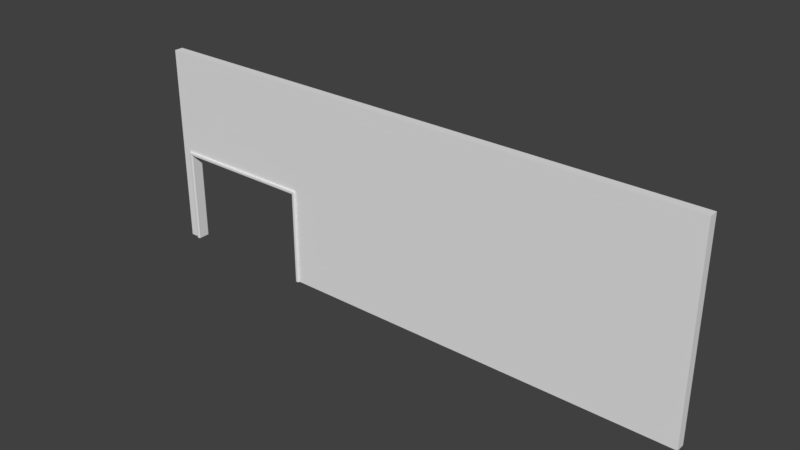 # Source: SouthWall.blend  (saved by Blender 2.79.0; exported with 4.5.12 LTS)
import bpy
from mathutils import Matrix  # noqa: F401  (used for matrix-valued properties, if any)

bpy.ops.wm.read_factory_settings(use_empty=True)
scene = bpy.context.scene
scene.name = 'Scene'

# ---- collections
col_collection_1 = bpy.data.collections.new('Collection 1'); scene.collection.children.link(col_collection_1)

# ---- world
world_world = bpy.data.worlds.new('World'); scene.world = world_world
world_world.color = (0.05088, 0.05088, 0.05088)
world_world.use_sun_shadow = False
world_world.sun_shadow_jitter_overblur = 0.0
world_world.cycles.sampling_method = 'MANUAL'

# ---- meshes
me_cube_001 = bpy.data.meshes.new('Cube.001')
me_cube_001.from_pydata([(-5.994, -0.09525, -2.152), (-5.994, -0.09525, 2.152), (-5.994, 0.09525, -2.152), (-5.994, 0.09525, 2.152), (5.994, -0.09525, -2.152), (5.994, -0.09525, 2.152), (5.994, 0.09525, -2.152), (5.994, 0.09525, 2.152), (-2.636, 0.09525, -2.152), (-2.713, 0.09525, -2.152), (-5.712, 0.09525, -2.152), (-5.789, 0.09525, -2.152), (-5.789, 0.09525, 2.152), (-5.712, 0.09525, 2.152), (-2.713, 0.09525, 2.152), (-2.636, 0.09525, 2.152), (-5.789, -0.09525, -2.152), (-5.712, -0.09525, -2.152), (-2.713, -0.09525, -2.152), (-2.636, -0.09525, -2.152), (-2.636, -0.09525, 2.152), (-2.713, -0.09525, 2.152), (-5.712, -0.09525, 2.152), (-5.789, -0.09525, 2.152), (-5.994, -0.09525, -0.1507), (-5.994, -0.09525, -0.07409), (-5.994, 0.09525, -0.07409), (-5.994, 0.09525, -0.1507), (5.994, 0.09525, -0.07409), (5.994, 0.09525, -0.1507), (5.994, -0.09525, -0.07409), (5.994, -0.09525, -0.1507), (-2.636, -0.09525, -0.1507), (-2.713, -0.09525, -0.07409), (-2.713, -0.09525, -0.1507), (-5.712, -0.09525, -0.07409), (-5.712, -0.09525, -0.1507), (-5.789, -0.09525, -0.07409), (-5.789, -0.09525, -0.1507), (-5.789, 0.09525, -0.07409), (-5.789, 0.09525, -0.1507), (-5.712, 0.09525, -0.07409), (-5.712, 0.09525, -0.1507), (-2.713, 0.09525, -0.07409), (-2.713, 0.09525, -0.1507), (-2.636, 0.09525, -0.07409), (-2.636, 0.09525, -0.1507), (-2.656, -0.09525, -0.07409), (-2.636, -0.09525, -0.09409), (-2.616, -0.09525, -0.07409), (-2.636, -0.09525, -0.05409), (-2.642, -0.09525, -0.07995), (-5.769, -0.1353, -2.152), (-5.789, -0.1153, -2.152), (-5.783, -0.1294, -2.152), (-5.712, -0.1153, -2.152), (-5.732, -0.1353, -2.152), (-5.718, -0.1294, -2.152), (-2.693, -0.1353, -2.152), (-2.713, -0.1153, -2.152), (-2.707, -0.1294, -2.152), (-2.636, -0.1153, -2.152), (-2.656, -0.1353, -2.152), (-2.642, -0.1294, -2.152), (-2.636, -0.1153, -0.1507), (-2.656, -0.1353, -0.1507), (-2.642, -0.1294, -0.1507), (-2.693, -0.1353, -0.1307), (-2.713, -0.1153, -0.1507), (-2.707, -0.1294, -0.1448), (-5.712, -0.1153, -0.1507), (-5.732, -0.1353, -0.1307), (-5.718, -0.1294, -0.1448), (-5.769, -0.1353, -0.1507), (-5.789, -0.1153, -0.1507), (-5.783, -0.1294, -0.1507), (-2.636, -0.1153, -0.09409), (-2.656, -0.1153, -0.07409), (-2.656, -0.1353, -0.09409), (-2.642, -0.1153, -0.07995), (-2.645, -0.1268, -0.08254), (-2.656, -0.1294, -0.07995), (-2.642, -0.1294, -0.09409), (-2.713, -0.1353, -0.09409), (-2.713, -0.1153, -0.07409), (-2.713, -0.1294, -0.07995), (-5.712, -0.1353, -0.09409), (-5.712, -0.1153, -0.07409), (-5.712, -0.1294, -0.07995), (-5.769, -0.1353, -0.09409), (-5.789, -0.1153, -0.07409), (-5.783, -0.1294, -0.07995), (-2.656, 0.1353, -2.152), (-2.636, 0.1153, -2.152), (-2.642, 0.1294, -2.152), (-2.713, 0.1153, -2.152), (-2.693, 0.1353, -2.152), (-2.707, 0.1294, -2.152), (-5.732, 0.1353, -2.152), (-5.712, 0.1153, -2.152), (-5.718, 0.1294, -2.152), (-5.789, 0.1153, -2.152), (-5.769, 0.1353, -2.152), (-5.783, 0.1294, -2.152), (-5.789, 0.1153, -0.1507), (-5.769, 0.1353, -0.1507), (-5.783, 0.1294, -0.1507), (-5.732, 0.1353, -0.1307), (-5.712, 0.1153, -0.1507), (-5.718, 0.1294, -0.1448), (-2.713, 0.1153, -0.1507), (-2.693, 0.1353, -0.1307), (-2.707, 0.1294, -0.1448), (-2.656, 0.1353, -0.1507), (-2.636, 0.1153, -0.1507), (-2.642, 0.1294, -0.1507), (-5.789, 0.1153, -0.07409), (-5.769, 0.1353, -0.09409), (-5.783, 0.1294, -0.07995), (-5.712, 0.1353, -0.09409), (-5.712, 0.1153, -0.07409), (-5.712, 0.1294, -0.07995), (-2.713, 0.1353, -0.09409), (-2.713, 0.1153, -0.07409), (-2.713, 0.1294, -0.07995), (-2.656, 0.1353, -0.09409), (-2.636, 0.1153, -0.07409), (-2.642, 0.1294, -0.07995)], [], [(25, 1, 3, 26), (45, 15, 7, 28), (28, 7, 5, 30), (37, 23, 1, 25), (8, 6, 4, 19), (12, 3, 1, 23), (7, 15, 20, 5), (15, 14, 21, 20), (14, 13, 22, 21), (13, 12, 23, 22), (2, 11, 16, 0), (11, 10, 17, 16), (9, 8, 19, 18), (32, 48, 76, 64), (31, 30, 49, 48, 32), (33, 21, 22, 35), (35, 22, 23, 37), (26, 3, 12, 39), (39, 12, 13, 41), (41, 13, 14, 43), (43, 14, 15, 45), (111, 122, 125, 113), (41, 43, 123, 120), (42, 44, 34, 36), (9, 44, 110, 95), (10, 11, 101, 103, 102, 98, 100, 99), (2, 27, 40, 11), (27, 26, 39, 40), (65, 78, 83, 67), (16, 17, 55, 57, 56, 52, 54, 53), (18, 34, 44, 9), (17, 36, 70, 55), (56, 71, 73, 52), (33, 35, 87, 84), (4, 31, 32, 19), (47, 33, 84, 77), (16, 38, 24, 0), (38, 37, 25, 24), (6, 29, 31, 4), (29, 28, 30, 31), (8, 46, 29, 6), (46, 45, 28, 29), (0, 24, 27, 2), (24, 25, 26, 27), (36, 17, 10, 42), (38, 16, 53, 74), (37, 38, 74, 90), (36, 34, 68, 70), (34, 18, 59, 68), (67, 83, 86, 71), (96, 111, 113, 92), (62, 65, 67, 58), (30, 5, 20, 50, 49), (19, 32, 64, 61), (71, 86, 89, 73), (18, 19, 61, 63, 62, 58, 60, 59), (35, 37, 90, 87), (46, 8, 93, 114), (45, 46, 114, 126), (44, 42, 108, 110), (42, 10, 99, 108), (107, 119, 122, 111), (8, 9, 95, 97, 96, 92, 94, 93), (39, 41, 120, 116), (102, 105, 107, 98), (40, 39, 116, 104), (43, 45, 126, 123), (105, 117, 119, 107), (11, 40, 104, 101), (47, 51, 48, 49, 50), (76, 79, 80, 82), (77, 81, 80, 79), (78, 82, 80, 81), (65, 62, 63, 66), (66, 63, 61, 64), (68, 59, 60, 69), (69, 60, 58, 67), (71, 56, 57, 72), (72, 57, 55, 70), (74, 53, 54, 75), (75, 54, 52, 73), (78, 65, 66, 82), (82, 66, 64, 76), (90, 74, 75, 91), (91, 75, 73, 89), (87, 90, 91, 88), (88, 91, 89, 86), (67, 71, 72, 69), (69, 72, 70, 68), (84, 87, 88, 85), (85, 88, 86, 83), (77, 84, 85, 81), (81, 85, 83, 78), (47, 77, 79, 51), (51, 79, 76, 48), (105, 102, 103, 106), (106, 103, 101, 104), (108, 99, 100, 109), (109, 100, 98, 107), (111, 96, 97, 112), (112, 97, 95, 110), (114, 93, 94, 115), (115, 94, 92, 113), (117, 105, 106, 118), (118, 106, 104, 116), (126, 114, 115, 127), (127, 115, 113, 125), (123, 126, 127, 124), (124, 127, 125, 122), (107, 111, 112, 109), (109, 112, 110, 108), (120, 123, 124, 121), (121, 124, 122, 119), (116, 120, 121, 118), (118, 121, 119, 117), (47, 50, 20, 21, 33)])
me_cube_001.use_remesh_preserve_volume = False
me_cube_001.use_remesh_preserve_attributes = False
me_cube_001.use_mirror_vertex_groups = False
me_cube_001.update()

# ---- objects
ob_cube = bpy.data.objects.new('Cube', me_cube_001)

# ---- transforms, parenting, visibility, modifiers, constraints
ob_cube.location = (0.0, 0.0, 0.0)
ob_cube.scale = (0.5, 0.5, 0.5)
ob_cube.lineart.crease_threshold = 0.0

# ---- collection membership
col_collection_1.objects.link(ob_cube)

# ---- scene / render settings (as saved in the file)
scene.frame_start = 1; scene.frame_end = 250; scene.frame_set(1)
scene.render.engine = 'BLENDER_EEVEE_NEXT'
scene.render.resolution_percentage = 50
scene.render.dither_intensity = 0.0
scene.cycles.use_denoising = False
scene.cycles.samples = 128
scene.cycles.sampling_pattern = 'TABULATED_SOBOL'
scene.cycles.use_adaptive_sampling = False
scene.cycles.use_light_tree = False
scene.cycles.blur_glossy = 0.0
scene.cycles.sample_clamp_indirect = 0.0
scene.view_settings.view_transform = 'Standard'
bpy.context.view_layer.update()

# ---- added for rendering (the .blend has no active camera and no usable light): camera, sun
cam_auto = bpy.data.cameras.new('AutoCamera')
cam_auto.lens = 50.0
cam_auto.sensor_width = 36.0
cam_auto.clip_end = 1000.0
ob_auto_camera = bpy.data.objects.new('AutoCamera', cam_auto)
scene.collection.objects.link(ob_auto_camera)
ob_auto_camera.location = (5.89422, -7.07307, 4.71538)
ob_auto_camera.rotation_euler = (1.09748, -7.21219e-08, 0.694738)
scene.camera = ob_auto_camera
light_auto_sun = bpy.data.lights.new('AutoSun', 'SUN')
light_auto_sun.energy = 3.0
light_auto_sun.angle = 0.0523599
ob_auto_sun = bpy.data.objects.new('AutoSun', light_auto_sun)
scene.collection.objects.link(ob_auto_sun)
ob_auto_sun.rotation_euler = (0.872665, 0.174533, 0.523599)
bpy.context.view_layer.update()
